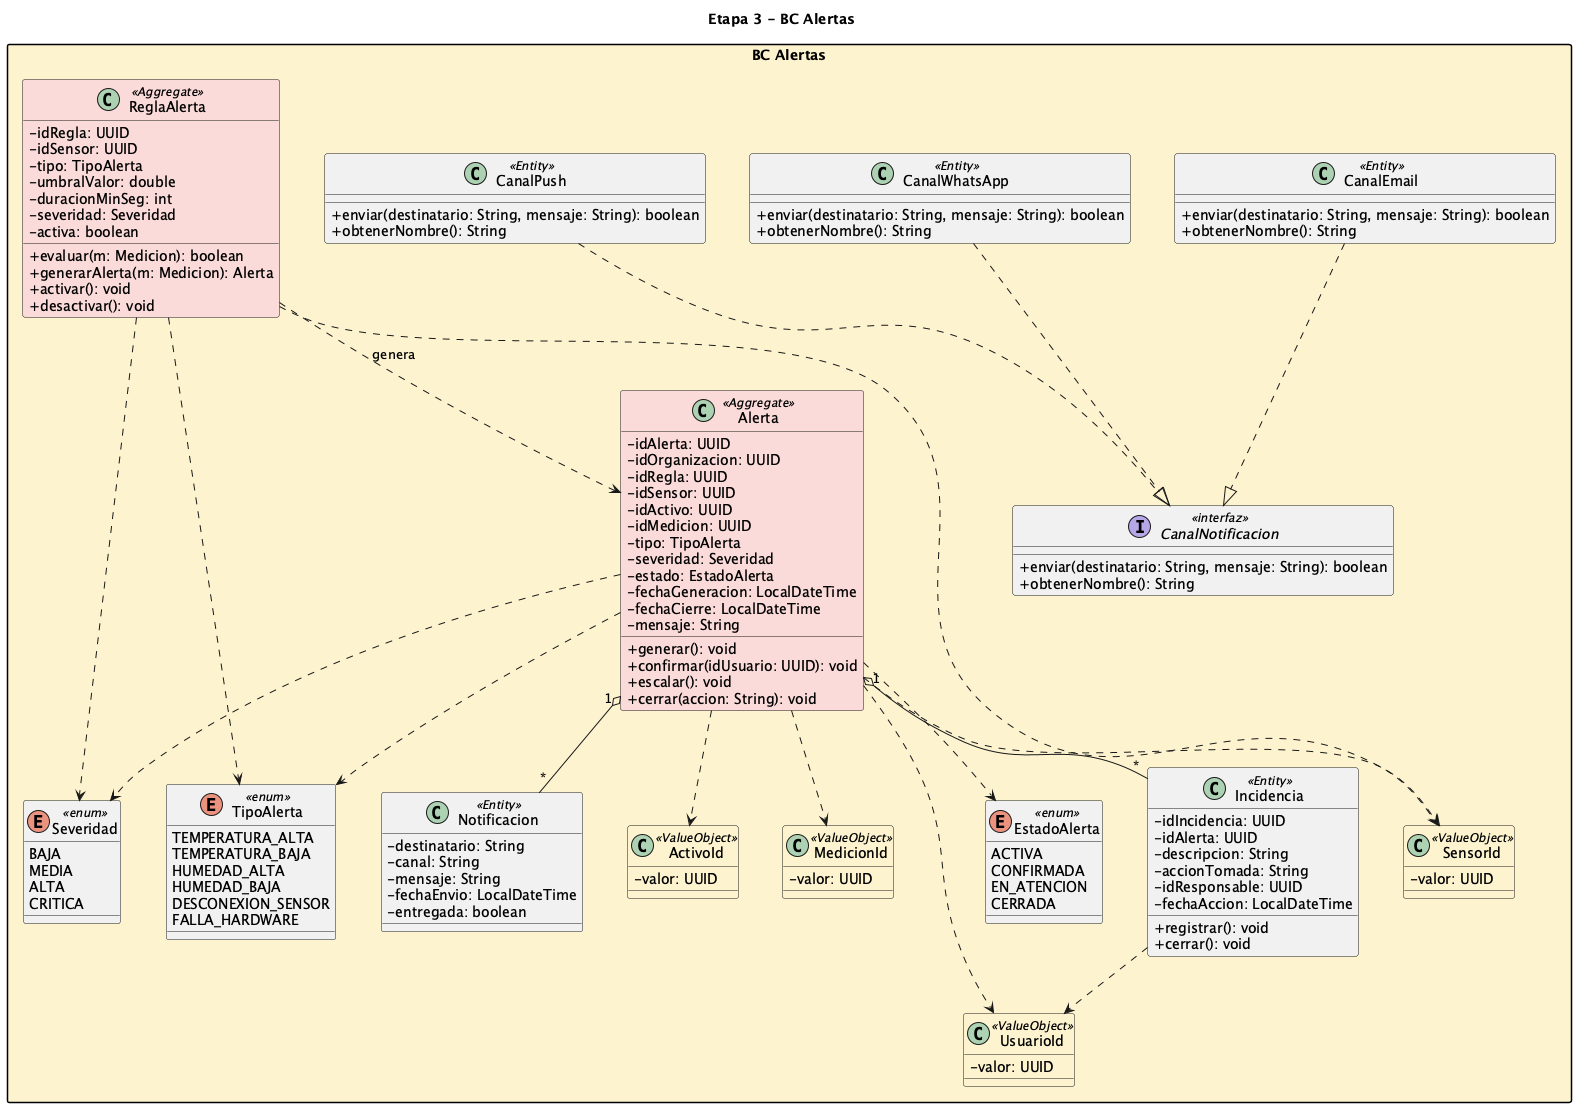

The diagram above was rendered by PlantUML. Its source (embedded in the PNG):
@startuml ColdTrace-Stage3-BC-Alertas

title Etapa 3 - BC Alertas

skinparam classAttributeIconSize 0
skinparam nodesep 45
skinparam ranksep 55
skinparam packageStyle rectangle

package "BC Alertas" #FCF3CF {

  class Alerta <<Aggregate>> #FADBD8 {
    - idAlerta: UUID
    - idOrganizacion: UUID
    - idRegla: UUID
    - idSensor: UUID
    - idActivo: UUID
    - idMedicion: UUID
    - tipo: TipoAlerta
    - severidad: Severidad
    - estado: EstadoAlerta
    - fechaGeneracion: LocalDateTime
    - fechaCierre: LocalDateTime
    - mensaje: String
    + generar(): void
    + confirmar(idUsuario: UUID): void
    + escalar(): void
    + cerrar(accion: String): void
  }

  class ReglaAlerta <<Aggregate>> #FADBD8 {
    - idRegla: UUID
    - idSensor: UUID
    - tipo: TipoAlerta
    - umbralValor: double
    - duracionMinSeg: int
    - severidad: Severidad
    - activa: boolean
    + evaluar(m: Medicion): boolean
    + generarAlerta(m: Medicion): Alerta
    + activar(): void
    + desactivar(): void
  }

  class Incidencia <<Entity>> {
    - idIncidencia: UUID
    - idAlerta: UUID
    - descripcion: String
    - accionTomada: String
    - idResponsable: UUID
    - fechaAccion: LocalDateTime
    + registrar(): void
    + cerrar(): void
  }

  class Notificacion <<Entity>> {
    - destinatario: String
    - canal: String
    - mensaje: String
    - fechaEnvio: LocalDateTime
    - entregada: boolean
  }

  class CanalEmail <<Entity>> {
    + enviar(destinatario: String, mensaje: String): boolean
    + obtenerNombre(): String
  }

  class CanalPush <<Entity>> {
    + enviar(destinatario: String, mensaje: String): boolean
    + obtenerNombre(): String
  }

  class CanalWhatsApp <<Entity>> {
    + enviar(destinatario: String, mensaje: String): boolean
    + obtenerNombre(): String
  }

  class SensorId <<ValueObject>> #FCF3CF {
    - valor: UUID
  }

  class ActivoId <<ValueObject>> #FCF3CF {
    - valor: UUID
  }

  class MedicionId <<ValueObject>> #FCF3CF {
    - valor: UUID
  }

  class UsuarioId <<ValueObject>> #FCF3CF {
    - valor: UUID
  }

  interface CanalNotificacion <<interfaz>> {
    + enviar(destinatario: String, mensaje: String): boolean
    + obtenerNombre(): String
  }

  enum TipoAlerta <<enum>> {
    TEMPERATURA_ALTA
    TEMPERATURA_BAJA
    HUMEDAD_ALTA
    HUMEDAD_BAJA
    DESCONEXION_SENSOR
    FALLA_HARDWARE
  }

  enum Severidad <<enum>> {
    BAJA
    MEDIA
    ALTA
    CRITICA
  }

  enum EstadoAlerta <<enum>> {
    ACTIVA
    CONFIRMADA
    EN_ATENCION
    CERRADA
  }

  Alerta "1" o-- "*" Incidencia
  Alerta "1" o-- "*" Notificacion
  Alerta ..> SensorId
  Alerta ..> ActivoId
  Alerta ..> MedicionId
  Alerta ..> UsuarioId
  Alerta ..> TipoAlerta
  Alerta ..> Severidad
  Alerta ..> EstadoAlerta
  ReglaAlerta ..> SensorId
  ReglaAlerta ..> TipoAlerta
  ReglaAlerta ..> Severidad
  ReglaAlerta ..> Alerta : "genera"
  Incidencia ..> UsuarioId
  CanalEmail ..|> CanalNotificacion
  CanalPush ..|> CanalNotificacion
  CanalWhatsApp ..|> CanalNotificacion
}

@enduml